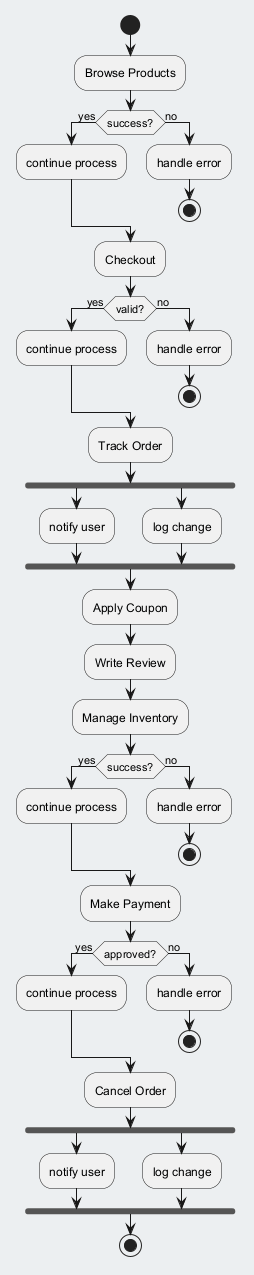

The diagram above was rendered by PlantUML. Its source (embedded in the PNG):
@startuml
skinparam backgroundColor #ECEFF1
skinparam classBackgroundColor #FFFFFF
skinparam classBorderColor #455A64
start
:Browse Products;
if (success?) then (yes)
:continue process;
else (no)
:handle error;
stop
endif
:Checkout;
if (valid?) then (yes)
:continue process;
else (no)
:handle error;
stop
endif
:Track Order;
fork
:notify user;
fork again
:log change;
end fork
:Apply Coupon;
:Write Review;
:Manage Inventory;
if (success?) then (yes)
:continue process;
else (no)
:handle error;
stop
endif
:Make Payment;
if (approved?) then (yes)
:continue process;
else (no)
:handle error;
stop
endif
:Cancel Order;
fork
:notify user;
fork again
:log change;
end fork
stop
@enduml